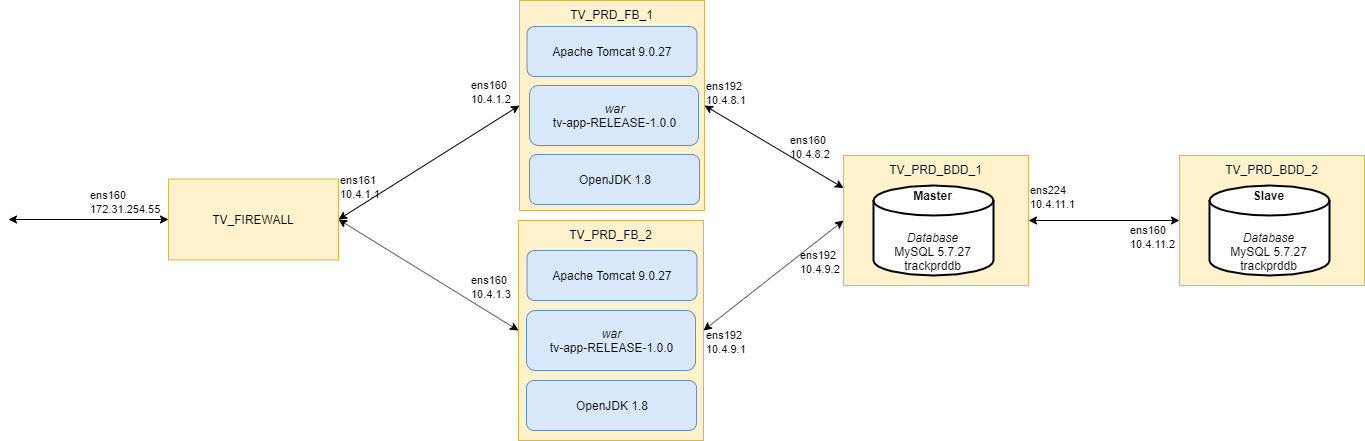

The diagram above was exported from draw.io. Its source (the exported page's mxGraphModel, read from the mxfile embedded in the PNG):
<mxGraphModel dx="1681" dy="1675" grid="1" gridSize="10" guides="1" tooltips="1" connect="1" arrows="1" fold="1" page="1" pageScale="1" pageWidth="827" pageHeight="1169" math="0" shadow="0">
  <root>
    <mxCell id="0" />
    <mxCell id="1" parent="0" />
    <mxCell id="Ao2FohVTwH7Ez-TRtnbF-11" value="TV_PRD_FB_2" style="rounded=0;whiteSpace=wrap;html=1;verticalAlign=top;fillColor=#fff2cc;strokeColor=#d6b656;" parent="1" vertex="1">
      <mxGeometry x="470" y="150" width="185" height="220" as="geometry" />
    </mxCell>
    <mxCell id="Ao2FohVTwH7Ez-TRtnbF-12" value="&lt;i&gt;war&lt;/i&gt;&lt;br&gt;tv-app-RELEASE-1.0.0" style="rounded=1;whiteSpace=wrap;html=1;glass=0;fillColor=#dae8fc;strokeColor=#6c8ebf;" parent="1" vertex="1">
      <mxGeometry x="478" y="240" width="169" height="60" as="geometry" />
    </mxCell>
    <mxCell id="Ao2FohVTwH7Ez-TRtnbF-13" value="TV_PRD_BDD_1" style="rounded=0;whiteSpace=wrap;html=1;verticalAlign=top;fillColor=#fff2cc;strokeColor=#d6b656;" parent="1" vertex="1">
      <mxGeometry x="795" y="85" width="185" height="130" as="geometry" />
    </mxCell>
    <mxCell id="Ao2FohVTwH7Ez-TRtnbF-15" value="&lt;span style=&quot;white-space: normal&quot;&gt;&lt;b&gt;Master&lt;br&gt;&lt;/b&gt;&lt;br&gt;&lt;br&gt;&lt;i&gt;Database&lt;br&gt;&lt;/i&gt;MySQL 5.7.27&lt;br&gt;&lt;/span&gt;&lt;span style=&quot;white-space: normal&quot;&gt;trackprddb&lt;br&gt;&lt;/span&gt;" style="strokeWidth=2;html=1;shape=mxgraph.flowchart.database;whiteSpace=wrap;glass=0;verticalAlign=middle;" parent="1" vertex="1">
      <mxGeometry x="825" y="115" width="120" height="90" as="geometry" />
    </mxCell>
    <mxCell id="NPlbUbnPsehbQM50xzmA-2" value="TV_PRD_BDD_2" style="rounded=0;whiteSpace=wrap;html=1;verticalAlign=top;fillColor=#fff2cc;strokeColor=#d6b656;" parent="1" vertex="1">
      <mxGeometry x="1131" y="85" width="185" height="130" as="geometry" />
    </mxCell>
    <mxCell id="NPlbUbnPsehbQM50xzmA-3" value="&lt;b&gt;Slave&lt;br&gt;&lt;/b&gt;&lt;br&gt;&lt;br&gt;&lt;i&gt;Database&lt;br&gt;&lt;/i&gt;MySQL 5.7.27&lt;i style=&quot;white-space: normal&quot;&gt;&lt;br&gt;&lt;/i&gt;&lt;span style=&quot;white-space: normal&quot;&gt;trackprddb&lt;br&gt;&lt;/span&gt;" style="strokeWidth=2;html=1;shape=mxgraph.flowchart.database;whiteSpace=wrap;glass=0;verticalAlign=middle;" parent="1" vertex="1">
      <mxGeometry x="1161" y="115" width="120" height="90" as="geometry" />
    </mxCell>
    <mxCell id="NPlbUbnPsehbQM50xzmA-4" value="" style="endArrow=classic;startArrow=classic;html=1;entryX=1;entryY=0.5;entryDx=0;entryDy=0;exitX=0;exitY=0.5;exitDx=0;exitDy=0;" parent="1" source="NPlbUbnPsehbQM50xzmA-2" target="Ao2FohVTwH7Ez-TRtnbF-13" edge="1">
      <mxGeometry width="50" height="50" relative="1" as="geometry">
        <mxPoint x="1096" y="210" as="sourcePoint" />
        <mxPoint x="968" y="211" as="targetPoint" />
      </mxGeometry>
    </mxCell>
    <mxCell id="NPlbUbnPsehbQM50xzmA-5" value="&lt;font style=&quot;font-size: 11px&quot;&gt;ens160&lt;br&gt;10.4.11.2&lt;/font&gt;" style="text;html=1;resizable=0;points=[];autosize=1;align=left;verticalAlign=top;spacingTop=-4;" parent="1" vertex="1">
      <mxGeometry x="1080" y="150" width="60" height="30" as="geometry" />
    </mxCell>
    <mxCell id="NPlbUbnPsehbQM50xzmA-15" value="TV_PRD_FB_1" style="rounded=0;whiteSpace=wrap;html=1;verticalAlign=top;fillColor=#fff2cc;strokeColor=#d6b656;" parent="1" vertex="1">
      <mxGeometry x="471" y="-70" width="185" height="210" as="geometry" />
    </mxCell>
    <mxCell id="NPlbUbnPsehbQM50xzmA-16" value="&lt;i&gt;war&lt;/i&gt;&lt;br&gt;tv-app-RELEASE-1.0.0" style="rounded=1;whiteSpace=wrap;html=1;glass=0;fillColor=#dae8fc;strokeColor=#6c8ebf;" parent="1" vertex="1">
      <mxGeometry x="481" y="15" width="169" height="60" as="geometry" />
    </mxCell>
    <mxCell id="NPlbUbnPsehbQM50xzmA-24" value="&lt;font style=&quot;font-size: 11px&quot;&gt;ens224&lt;br&gt;10.4.11.1&lt;/font&gt;" style="text;html=1;resizable=0;points=[];autosize=1;align=left;verticalAlign=top;spacingTop=-4;" parent="1" vertex="1">
      <mxGeometry x="980" y="110" width="60" height="30" as="geometry" />
    </mxCell>
    <mxCell id="NPlbUbnPsehbQM50xzmA-25" value="" style="endArrow=classic;startArrow=classic;html=1;entryX=1;entryY=0.5;entryDx=0;entryDy=0;exitX=0;exitY=0.25;exitDx=0;exitDy=0;" parent="1" source="Ao2FohVTwH7Ez-TRtnbF-13" target="NPlbUbnPsehbQM50xzmA-15" edge="1">
      <mxGeometry width="50" height="50" relative="1" as="geometry">
        <mxPoint x="851.5" y="75" as="sourcePoint" />
        <mxPoint x="705.5" y="74" as="targetPoint" />
      </mxGeometry>
    </mxCell>
    <mxCell id="NPlbUbnPsehbQM50xzmA-26" value="&lt;font style=&quot;font-size: 11px&quot;&gt;ens160&lt;br&gt;10.4.8.2&lt;/font&gt;" style="text;html=1;resizable=0;points=[];autosize=1;align=left;verticalAlign=top;spacingTop=-4;" parent="1" vertex="1">
      <mxGeometry x="740" y="60" width="60" height="30" as="geometry" />
    </mxCell>
    <mxCell id="NPlbUbnPsehbQM50xzmA-27" value="&lt;font style=&quot;font-size: 11px&quot;&gt;ens192&lt;br&gt;10.4.8.1&lt;/font&gt;" style="text;html=1;resizable=0;points=[];autosize=1;align=left;verticalAlign=top;spacingTop=-4;" parent="1" vertex="1">
      <mxGeometry x="656" y="6" width="60" height="30" as="geometry" />
    </mxCell>
    <mxCell id="NPlbUbnPsehbQM50xzmA-28" value="" style="endArrow=classic;startArrow=classic;html=1;entryX=1;entryY=0.5;entryDx=0;entryDy=0;exitX=0;exitY=0.5;exitDx=0;exitDy=0;" parent="1" source="Ao2FohVTwH7Ez-TRtnbF-13" target="Ao2FohVTwH7Ez-TRtnbF-11" edge="1">
      <mxGeometry width="50" height="50" relative="1" as="geometry">
        <mxPoint x="800" y="305.5" as="sourcePoint" />
        <mxPoint x="673" y="179" as="targetPoint" />
      </mxGeometry>
    </mxCell>
    <mxCell id="NPlbUbnPsehbQM50xzmA-29" value="&lt;font style=&quot;font-size: 11px&quot;&gt;ens192&lt;br&gt;10.4.9.2&lt;/font&gt;" style="text;html=1;resizable=0;points=[];autosize=1;align=left;verticalAlign=top;spacingTop=-4;" parent="1" vertex="1">
      <mxGeometry x="750" y="174.5" width="60" height="30" as="geometry" />
    </mxCell>
    <mxCell id="NPlbUbnPsehbQM50xzmA-30" value="&lt;font style=&quot;font-size: 11px&quot;&gt;ens192&lt;br&gt;10.4.9.1&lt;/font&gt;" style="text;html=1;resizable=0;points=[];autosize=1;align=left;verticalAlign=top;spacingTop=-4;" parent="1" vertex="1">
      <mxGeometry x="656" y="255" width="60" height="30" as="geometry" />
    </mxCell>
    <mxCell id="NPlbUbnPsehbQM50xzmA-55" value="TV_FIREWALL" style="rounded=0;whiteSpace=wrap;html=1;verticalAlign=middle;fillColor=#fff2cc;strokeColor=#d6b656;" parent="1" vertex="1">
      <mxGeometry x="120" y="108.5" width="170" height="81" as="geometry" />
    </mxCell>
    <mxCell id="NPlbUbnPsehbQM50xzmA-56" value="" style="endArrow=classic;startArrow=classic;html=1;entryX=1;entryY=0.5;entryDx=0;entryDy=0;exitX=0;exitY=0.5;exitDx=0;exitDy=0;" parent="1" source="NPlbUbnPsehbQM50xzmA-15" target="NPlbUbnPsehbQM50xzmA-55" edge="1">
      <mxGeometry width="50" height="50" relative="1" as="geometry">
        <mxPoint x="363" y="151" as="sourcePoint" />
        <mxPoint x="250" y="71" as="targetPoint" />
      </mxGeometry>
    </mxCell>
    <mxCell id="NPlbUbnPsehbQM50xzmA-57" value="&lt;font style=&quot;font-size: 11px&quot;&gt;ens160&lt;br&gt;10.4.1.2&lt;/font&gt;" style="text;html=1;resizable=0;points=[];autosize=1;align=left;verticalAlign=top;spacingTop=-4;" parent="1" vertex="1">
      <mxGeometry x="421" y="5" width="60" height="30" as="geometry" />
    </mxCell>
    <mxCell id="NPlbUbnPsehbQM50xzmA-58" value="&lt;font style=&quot;font-size: 11px&quot;&gt;ens161&lt;br&gt;10.4.1.1&lt;/font&gt;" style="text;html=1;resizable=0;points=[];autosize=1;align=left;verticalAlign=top;spacingTop=-4;" parent="1" vertex="1">
      <mxGeometry x="290" y="100" width="60" height="30" as="geometry" />
    </mxCell>
    <mxCell id="NPlbUbnPsehbQM50xzmA-59" value="" style="endArrow=classic;startArrow=classic;html=1;entryX=0;entryY=0.5;entryDx=0;entryDy=0;" parent="1" target="NPlbUbnPsehbQM50xzmA-55" edge="1">
      <mxGeometry width="50" height="50" relative="1" as="geometry">
        <mxPoint x="-40" y="149" as="sourcePoint" />
        <mxPoint x="30" y="130" as="targetPoint" />
      </mxGeometry>
    </mxCell>
    <mxCell id="NPlbUbnPsehbQM50xzmA-60" value="&lt;font style=&quot;font-size: 11px&quot;&gt;ens160&lt;br&gt;172.31.254.55&lt;br&gt;&lt;/font&gt;" style="text;html=1;resizable=0;points=[];autosize=1;align=left;verticalAlign=top;spacingTop=-4;" parent="1" vertex="1">
      <mxGeometry x="40" y="115" width="90" height="30" as="geometry" />
    </mxCell>
    <mxCell id="NPlbUbnPsehbQM50xzmA-64" value="OpenJDK 1.8" style="rounded=1;whiteSpace=wrap;html=1;glass=0;fillColor=#dae8fc;strokeColor=#6c8ebf;" parent="1" vertex="1">
      <mxGeometry x="481" y="84" width="170" height="50" as="geometry" />
    </mxCell>
    <mxCell id="NPlbUbnPsehbQM50xzmA-68" value="OpenJDK 1.8" style="rounded=1;whiteSpace=wrap;html=1;glass=0;fillColor=#dae8fc;strokeColor=#6c8ebf;" parent="1" vertex="1">
      <mxGeometry x="478" y="310" width="170" height="50" as="geometry" />
    </mxCell>
    <mxCell id="t9_kDW8pAX-6CclnbaPm-1" value="&lt;font style=&quot;font-size: 11px&quot;&gt;ens160&lt;br&gt;10.4.1.3&lt;/font&gt;" style="text;html=1;resizable=0;points=[];autosize=1;align=left;verticalAlign=top;spacingTop=-4;" parent="1" vertex="1">
      <mxGeometry x="421" y="200" width="60" height="30" as="geometry" />
    </mxCell>
    <mxCell id="t9_kDW8pAX-6CclnbaPm-2" value="" style="endArrow=classic;startArrow=classic;html=1;entryX=1;entryY=0.5;entryDx=0;entryDy=0;exitX=0;exitY=0.5;exitDx=0;exitDy=0;" parent="1" source="Ao2FohVTwH7Ez-TRtnbF-11" target="NPlbUbnPsehbQM50xzmA-55" edge="1">
      <mxGeometry width="50" height="50" relative="1" as="geometry">
        <mxPoint x="481" y="75" as="sourcePoint" />
        <mxPoint x="240" y="160" as="targetPoint" />
      </mxGeometry>
    </mxCell>
    <mxCell id="qlXjZVwdwc2JvmrtX04L-1" value="Apache Tomcat 9.0.27" style="rounded=1;whiteSpace=wrap;html=1;glass=0;fillColor=#dae8fc;strokeColor=#6c8ebf;" parent="1" vertex="1">
      <mxGeometry x="478.5" y="-44" width="170" height="50" as="geometry" />
    </mxCell>
    <mxCell id="qlXjZVwdwc2JvmrtX04L-2" value="Apache Tomcat 9.0.27" style="rounded=1;whiteSpace=wrap;html=1;glass=0;fillColor=#dae8fc;strokeColor=#6c8ebf;" parent="1" vertex="1">
      <mxGeometry x="478.5" y="180" width="170" height="50" as="geometry" />
    </mxCell>
  </root>
</mxGraphModel>